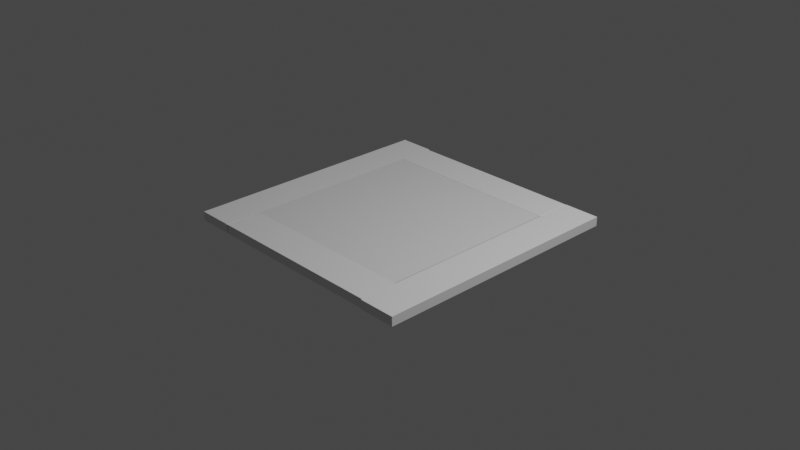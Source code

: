 # Source: drain.blend  (saved by Blender 2.90.8; exported with 4.5.12 LTS)
import bpy
from mathutils import Matrix  # noqa: F401  (used for matrix-valued properties, if any)

bpy.ops.wm.read_factory_settings(use_empty=True)
scene = bpy.context.scene
scene.name = 'Scene'

# ---- collections
col_collection = bpy.data.collections.new('Collection'); scene.collection.children.link(col_collection)

# ---- materials (node trees are filled in below, after node groups)
mat_material = bpy.data.materials.new('Material')
mat_material.alpha_threshold = 0.0
mat_material.use_transparent_shadow = False
mat_material.line_color = (0.0, 0.0, 0.0, 1.0)

# ---- material node trees
mat_material.use_nodes = True; mat_material.node_tree.nodes.clear()
_N = mat_material.node_tree.nodes; _L = mat_material.node_tree.links
n0 = _N.new('ShaderNodeOutputMaterial'); n0.name = 'Material Output'; n0.location = (300, 300)
n1 = _N.new('ShaderNodeBsdfPrincipled'); n1.name = 'Principled BSDF'; n1.location = (10, 300)
n1.distribution = 'GGX'
n1.subsurface_method = 'BURLEY'
n1.inputs[2].default_value = 0.4
n1.inputs[3].default_value = 1.45
n1.inputs[27].default_value = (0.0, 0.0, 0.0, 1.0)
n1.inputs[28].default_value = 1.0
_L.new(n1.outputs[0], n0.inputs[0])
n0.is_active_output = True

# ---- world
world_world = bpy.data.worlds.new('World'); scene.world = world_world
world_world.use_nodes = True; world_world.node_tree.nodes.clear()
_N = world_world.node_tree.nodes; _L = world_world.node_tree.links
n0 = _N.new('ShaderNodeOutputWorld'); n0.name = 'World Output'; n0.location = (300, 300)
n1 = _N.new('ShaderNodeBackground'); n1.name = 'Background'; n1.location = (10, 300)
n1.inputs[0].default_value = (0.05088, 0.05088, 0.05088, 1.0)
_L.new(n1.outputs[0], n0.inputs[0])
n0.is_active_output = True
world_world.color = (0.05088, 0.05088, 0.05088)
world_world.use_sun_shadow = False
world_world.sun_shadow_jitter_overblur = 0.0

# ---- cameras
cam_camera = bpy.data.cameras.new('Camera')
cam_camera.clip_end = 100.0
cam_camera.ortho_scale = 7.314

# ---- lights
light_light = bpy.data.lights.new('Light', 'POINT')
light_light.transmission_factor = 0.0
light_light.energy = 1000.0
light_light.shadow_soft_size = 0.1
light_light.shadow_maximum_resolution = 0.006
light_light.use_absolute_resolution = True

# ---- meshes
me_cube = bpy.data.meshes.new('Cube')
me_cube.from_pydata([(1.0, 1.0, 1.0), (1.0, 1.0, -1.0), (1.0, -1.0, 1.0), (1.0, -1.0, -1.0), (-1.0, 1.0, 1.0), (-1.0, 1.0, -1.0), (-1.0, -1.0, 1.0), (-1.0, -1.0, -1.0)], [], [(0, 4, 6, 2), (3, 2, 6, 7), (7, 6, 4, 5), (5, 1, 3, 7), (1, 0, 2, 3), (5, 4, 0, 1)])
_uv = me_cube.uv_layers.new(name='UVMap')
_uv.uv.foreach_set('vector', [0.625, 0.5, 0.875, 0.5, 0.875, 0.75, 0.625, 0.75, 0.375, 0.75, 0.625, 0.75, 0.625, 1.0, 0.375, 1.0, 0.375, 0.0, 0.625, 0.0, 0.625, 0.25, 0.375, 0.25, 0.125, 0.5, 0.375, 0.5, 0.375, 0.75, 0.125, 0.75, 0.375, 0.5, 0.625, 0.5, 0.625, 0.75, 0.375, 0.75, 0.375, 0.25, 0.625, 0.25, 0.625, 0.5, 0.375, 0.5])
me_cube.materials.append(mat_material)
me_cube.use_remesh_preserve_volume = False
me_cube.use_remesh_preserve_attributes = False
me_cube.use_mirror_vertex_groups = False
me_cube.update()
me_cube_001 = bpy.data.meshes.new('Cube.001')
me_cube_001.from_pydata([(-1.0, -1.0, -1.0), (-1.0, -1.0, 1.0), (-1.0, 1.0, -1.0), (-1.0, 1.0, 1.0), (1.0, -1.0, -1.0), (1.0, -1.0, 1.0), (1.0, 1.0, -1.0), (1.0, 1.0, 1.0), (-0.9921, -13.01, -1.0), (-0.9921, -13.01, 1.0), (-0.9921, -11.01, -1.0), (-0.9921, -11.01, 1.0), (1.008, -13.01, -1.0), (1.008, -13.01, 1.0), (1.008, -11.01, -1.0), (1.008, -11.01, 1.0), (1.011, -13.07, -1.0), (1.011, -13.07, 1.0), (1.411, -13.07, -1.0), (1.411, -13.07, 1.0), (1.011, 1.023, -1.0), (1.011, 1.023, 1.0), (1.411, 1.023, -1.0), (1.411, 1.023, 1.0), (-1.406, -13.01, -1.0), (-1.406, -13.01, 1.0), (-1.006, -13.01, -1.0), (-1.006, -13.01, 1.0), (-1.406, 1.077, -1.0), (-1.406, 1.077, 1.0), (-1.006, 1.077, -1.0), (-1.006, 1.077, 1.0), (-1.027, -13.07, 0.7667), (-1.027, -11.07, 0.7667), (1.082, -13.0, 0.9103), (1.082, -11.0, 0.9103), (-1.148, -1.016, -0.1062), (-1.148, 0.9843, -0.1062), (-1.111, -0.9405, -1.343), (-1.111, -0.9405, 0.6572), (-1.111, 1.06, -1.343), (-1.111, 1.06, 0.6572), (1.192, -1.294, -0.7594), (1.192, 0.7058, -0.7594), (1.049, 0.8598, -1.275), (1.049, 0.8598, 0.7253)], [], [(0, 1, 3, 2), (2, 3, 7, 6), (6, 7, 5, 4), (4, 5, 1, 0), (2, 6, 4, 0), (7, 3, 1, 5), (8, 9, 11, 10), (10, 11, 15, 14), (14, 15, 13, 12), (12, 13, 9, 8), (10, 14, 12, 8), (15, 11, 9, 13), (16, 17, 19, 18), (18, 19, 23, 22), (22, 23, 21, 20), (20, 21, 17, 16), (18, 22, 20, 16), (23, 19, 17, 21), (24, 25, 27, 26), (26, 27, 31, 30), (30, 31, 29, 28), (28, 29, 25, 24), (26, 30, 28, 24), (31, 27, 25, 29), (9, 11, 33, 32), (15, 13, 34, 35), (1, 3, 37, 36), (3, 1, 39, 41), (2, 0, 38, 40), (7, 5, 42, 43), (7, 6, 44, 45)])
_uv = me_cube_001.uv_layers.new(name='UVMap')
_uv.uv.foreach_set('vector', [0.375, 0.0, 0.625, 0.0, 0.625, 0.25, 0.375, 0.25, 0.375, 0.25, 0.625, 0.25, 0.625, 0.5, 0.375, 0.5, 0.375, 0.5, 0.625, 0.5, 0.625, 0.75, 0.375, 0.75, 0.375, 0.75, 0.625, 0.75, 0.625, 1.0, 0.375, 1.0, 0.125, 0.5, 0.375, 0.5, 0.375, 0.75, 0.125, 0.75, 0.625, 0.5, 0.875, 0.5, 0.875, 0.75, 0.625, 0.75, 0.375, 0.0, 0.625, 0.0, 0.625, 0.25, 0.375, 0.25, 0.375, 0.25, 0.625, 0.25, 0.625, 0.5, 0.375, 0.5, 0.375, 0.5, 0.625, 0.5, 0.625, 0.75, 0.375, 0.75, 0.375, 0.75, 0.625, 0.75, 0.625, 1.0, 0.375, 1.0, 0.125, 0.5, 0.375, 0.5, 0.375, 0.75, 0.125, 0.75, 0.625, 0.5, 0.875, 0.5, 0.875, 0.75, 0.625, 0.75, 0.375, 0.0, 0.625, 0.0, 0.625, 0.25, 0.375, 0.25, 0.375, 0.25, 0.625, 0.25, 0.625, 0.5, 0.375, 0.5, 0.375, 0.5, 0.625, 0.5, 0.625, 0.75, 0.375, 0.75, 0.375, 0.75, 0.625, 0.75, 0.625, 1.0, 0.375, 1.0, 0.125, 0.5, 0.375, 0.5, 0.375, 0.75, 0.125, 0.75, 0.625, 0.5, 0.875, 0.5, 0.875, 0.75, 0.625, 0.75, 0.375, 0.0, 0.625, 0.0, 0.625, 0.25, 0.375, 0.25, 0.375, 0.25, 0.625, 0.25, 0.625, 0.5, 0.375, 0.5, 0.375, 0.5, 0.625, 0.5, 0.625, 0.75, 0.375, 0.75, 0.375, 0.75, 0.625, 0.75, 0.625, 1.0, 0.375, 1.0, 0.125, 0.5, 0.375, 0.5, 0.375, 0.75, 0.125, 0.75, 0.625, 0.5, 0.875, 0.5, 0.875, 0.75, 0.625, 0.75, 0.625, 0.0, 0.625, 0.25, 0.625, 0.25, 0.625, 0.0, 0.625, 0.5, 0.625, 0.75, 0.625, 0.75, 0.625, 0.5, 0.625, 0.0, 0.625, 0.25, 0.625, 0.25, 0.625, 0.0, 0.625, 0.25, 0.625, 0.0, 0.625, 0.0, 0.625, 0.25, 0.375, 0.25, 0.375, 0.0, 0.375, 0.0, 0.375, 0.25, 0.625, 0.5, 0.625, 0.75, 0.625, 0.75, 0.625, 0.5, 0.625, 0.5, 0.375, 0.5, 0.375, 0.5, 0.625, 0.5])
me_cube_001.use_remesh_fix_poles = True
me_cube_001.use_remesh_preserve_attributes = False
me_cube_001.use_mirror_vertex_groups = False
me_cube_001.update()

# ---- objects
ob_trap_door = bpy.data.objects.new('Trap Door', me_cube)
ob_light = bpy.data.objects.new('Light', light_light)
ob_camera = bpy.data.objects.new('Camera', cam_camera)
ob_trap_door_frame = bpy.data.objects.new('Trap Door Frame', me_cube_001)

# ---- transforms, parenting, visibility, modifiers, constraints
ob_trap_door.location = (0.0, 0.0, 0.0)
ob_trap_door.scale = (1.0, 1.0, 0.05)
ob_trap_door.lock_rotations_4d = False
ob_trap_door.empty_display_type = 'ARROWS'
ob_trap_door.lineart.crease_threshold = 0.0
ob_light.location = (4.076, 1.005, 5.904)
ob_light.rotation_euler = (0.6503, 0.05522, 1.866)
ob_light.lock_rotations_4d = False
ob_light.empty_display_type = 'ARROWS'
ob_light.color = (0.0, 0.0, 0.0, 0.0)
ob_light.lineart.crease_threshold = 0.0
ob_camera.location = (7.359, -6.926, 4.958)
ob_camera.rotation_euler = (1.109, 0.0, 0.8149)
ob_camera.lock_rotations_4d = False
ob_camera.empty_display_type = 'ARROWS'
ob_camera.color = (0.0, 0.0, 0.0, 0.0)
ob_camera.display_type = 'WIRE'
ob_camera.lineart.crease_threshold = 0.0
ob_trap_door_frame.location = (0.0, 1.202, 0.0)
ob_trap_door_frame.scale = (1.0, 0.2, 0.05)
ob_trap_door_frame.lineart.crease_threshold = 0.0

# ---- collection membership
col_collection.objects.link(ob_trap_door)
col_collection.objects.link(ob_light)
col_collection.objects.link(ob_camera)
col_collection.objects.link(ob_trap_door_frame)

# ---- scene / render settings (as saved in the file)
scene.camera = ob_camera
scene.frame_start = 1; scene.frame_end = 250; scene.frame_set(1)
scene.render.engine = 'BLENDER_EEVEE_NEXT'
scene.cycles.use_denoising = False
scene.cycles.samples = 128
scene.cycles.sampling_pattern = 'TABULATED_SOBOL'
scene.cycles.use_adaptive_sampling = False
scene.cycles.use_light_tree = False
scene.view_settings.view_transform = 'Filmic'
bpy.context.view_layer.update()

